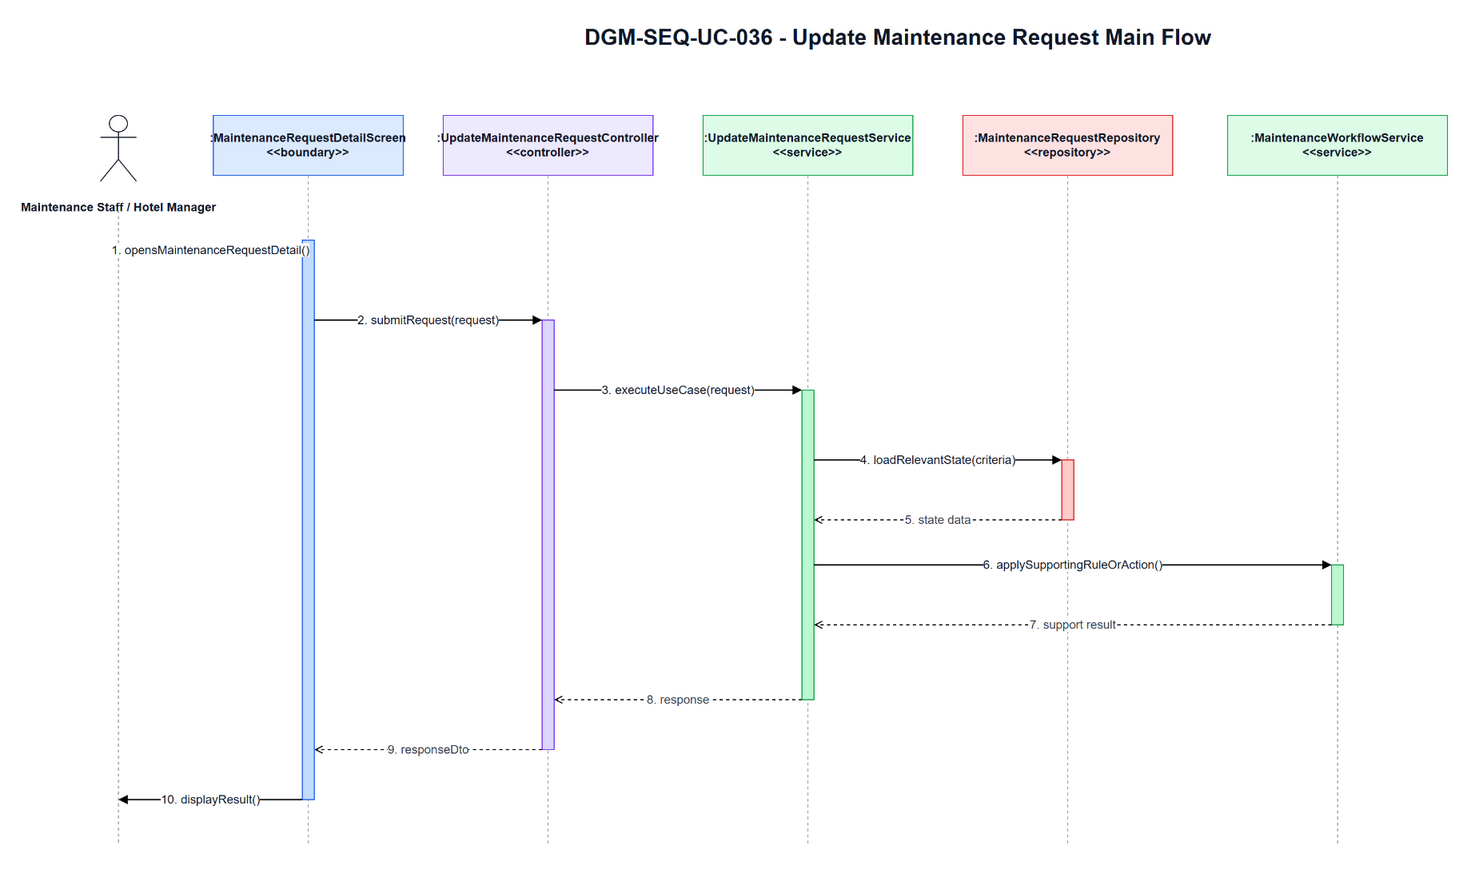

The diagram above was exported from draw.io. Its source (the exported page's mxGraphModel, read from the mxfile embedded in the PNG):
<mxGraphModel dx="1700" dy="920" grid="1" gridSize="10" guides="1" tooltips="1" connect="1" arrows="1" fold="1" page="1" pageScale="1" pageWidth="1700" pageHeight="920" math="0" shadow="0">
  <root>
    <mxCell id="0" />
    <mxCell id="1" parent="0" />
    <mxCell id="title" parent="1" value="DGM-SEQ-UC-036 - Update Maintenance Request Main Flow" style="text;html=1;strokeColor=none;fillColor=none;align=center;verticalAlign=middle;fontStyle=1;fontSize=22;fontColor=#111827" vertex="1">
      <mxGeometry x="420" y="25" width="900" height="34" as="geometry" />
    </mxCell>
    <mxCell id="actor-icon" parent="1" style="shape=umlActor;verticalLabelPosition=bottom;verticalAlign=top;html=1;outlineConnect=0;strokeColor=#111827" vertex="1">
      <mxGeometry x="72" y="120" width="36" height="66" as="geometry" />
    </mxCell>
    <mxCell id="actor-label" parent="1" value="Maintenance Staff / Hotel Manager" style="text;html=1;strokeColor=none;fillColor=none;align=center;verticalAlign=middle;fontStyle=1;fontSize=12;fontColor=#111827" vertex="1">
      <mxGeometry x="20" y="194" width="140" height="36" as="geometry" />
    </mxCell>
    <mxCell id="h0" parent="1" value=":MaintenanceRequestDetailScreen&lt;br&gt;&amp;lt;&amp;lt;boundary&amp;gt;&amp;gt;" style="rounded=0;whiteSpace=wrap;html=1;fillColor=#DBEAFE;strokeColor=#2563EB;fontSize=12;fontStyle=1;fontColor=#111827" vertex="1">
      <mxGeometry x="185" y="120" width="190" height="60" as="geometry" />
    </mxCell>
    <mxCell id="h1" parent="1" value=":UpdateMaintenanceRequestController&lt;br&gt;&amp;lt;&amp;lt;controller&amp;gt;&amp;gt;" style="rounded=0;whiteSpace=wrap;html=1;fillColor=#EDE9FE;strokeColor=#7C3AED;fontSize=12;fontStyle=1;fontColor=#111827" vertex="1">
      <mxGeometry x="415" y="120" width="210" height="60" as="geometry" />
    </mxCell>
    <mxCell id="h2" parent="1" value=":UpdateMaintenanceRequestService&lt;br&gt;&amp;lt;&amp;lt;service&amp;gt;&amp;gt;" style="rounded=0;whiteSpace=wrap;html=1;fillColor=#DCFCE7;strokeColor=#16A34A;fontSize=12;fontStyle=1;fontColor=#111827" vertex="1">
      <mxGeometry x="675" y="120" width="210" height="60" as="geometry" />
    </mxCell>
    <mxCell id="h3" parent="1" value=":MaintenanceRequestRepository&lt;br&gt;&amp;lt;&amp;lt;repository&amp;gt;&amp;gt;" style="rounded=0;whiteSpace=wrap;html=1;fillColor=#FEE2E2;strokeColor=#DC2626;fontSize=12;fontStyle=1;fontColor=#111827" vertex="1">
      <mxGeometry x="935" y="120" width="210" height="60" as="geometry" />
    </mxCell>
    <mxCell id="h4" parent="1" value=":MaintenanceWorkflowService&lt;br&gt;&amp;lt;&amp;lt;service&amp;gt;&amp;gt;" style="rounded=0;whiteSpace=wrap;html=1;fillColor=#DCFCE7;strokeColor=#16A34A;fontSize=12;fontStyle=1;fontColor=#111827" vertex="1">
      <mxGeometry x="1200" y="120" width="220" height="60" as="geometry" />
    </mxCell>
    <mxCell id="l-actor" parent="1" style="endArrow=none;html=1;dashed=1;strokeColor=#9CA3AF" edge="1">
      <mxGeometry relative="1" as="geometry">
        <mxPoint x="90" y="215" as="sourcePoint" />
        <mxPoint x="90" y="850" as="targetPoint" />
      </mxGeometry>
    </mxCell>
    <mxCell id="l0" parent="1" style="endArrow=none;html=1;dashed=1;strokeColor=#9CA3AF" edge="1">
      <mxGeometry relative="1" as="geometry">
        <mxPoint x="280" y="180" as="sourcePoint" />
        <mxPoint x="280" y="850" as="targetPoint" />
      </mxGeometry>
    </mxCell>
    <mxCell id="l1" parent="1" style="endArrow=none;html=1;dashed=1;strokeColor=#9CA3AF" edge="1">
      <mxGeometry relative="1" as="geometry">
        <mxPoint x="520" y="180" as="sourcePoint" />
        <mxPoint x="520" y="850" as="targetPoint" />
      </mxGeometry>
    </mxCell>
    <mxCell id="l2" parent="1" style="endArrow=none;html=1;dashed=1;strokeColor=#9CA3AF" edge="1">
      <mxGeometry relative="1" as="geometry">
        <mxPoint x="780" y="180" as="sourcePoint" />
        <mxPoint x="780" y="850" as="targetPoint" />
      </mxGeometry>
    </mxCell>
    <mxCell id="l3" parent="1" style="endArrow=none;html=1;dashed=1;strokeColor=#9CA3AF" edge="1">
      <mxGeometry relative="1" as="geometry">
        <mxPoint x="1040" y="180" as="sourcePoint" />
        <mxPoint x="1040" y="850" as="targetPoint" />
      </mxGeometry>
    </mxCell>
    <mxCell id="l4" parent="1" style="endArrow=none;html=1;dashed=1;strokeColor=#9CA3AF" edge="1">
      <mxGeometry relative="1" as="geometry">
        <mxPoint x="1310" y="180" as="sourcePoint" />
        <mxPoint x="1310" y="850" as="targetPoint" />
      </mxGeometry>
    </mxCell>
    <mxCell id="a-boundary" parent="1" style="rounded=0;whiteSpace=wrap;html=1;fillColor=#BFDBFE;strokeColor=#2563EB" vertex="1">
      <mxGeometry x="274" y="245" width="12" height="560" as="geometry" />
    </mxCell>
    <mxCell id="a-controller" parent="1" style="rounded=0;whiteSpace=wrap;html=1;fillColor=#DDD6FE;strokeColor=#7C3AED" vertex="1">
      <mxGeometry x="514" y="325" width="12" height="430" as="geometry" />
    </mxCell>
    <mxCell id="a-service" parent="1" style="rounded=0;whiteSpace=wrap;html=1;fillColor=#BBF7D0;strokeColor=#16A34A" vertex="1">
      <mxGeometry x="774" y="395" width="12" height="310" as="geometry" />
    </mxCell>
    <mxCell id="a-repo" parent="1" style="rounded=0;whiteSpace=wrap;html=1;fillColor=#FECACA;strokeColor=#DC2626" vertex="1">
      <mxGeometry x="1034" y="465" width="12" height="60" as="geometry" />
    </mxCell>
    <mxCell id="a-support" parent="1" style="rounded=0;whiteSpace=wrap;html=1;fillColor=#BBF7D0;strokeColor=#16A34A" vertex="1">
      <mxGeometry x="1304" y="570" width="12" height="60" as="geometry" />
    </mxCell>
    <mxCell id="m1" parent="1" value="1. opensMaintenanceRequestDetail()" style="endArrow=block;html=1;rounded=0;strokeWidth=1.3;fontSize=12;fontColor=#111827;labelBackgroundColor=#FFFFFF" edge="1">
      <mxGeometry relative="1" as="geometry">
        <mxPoint x="90" y="255" as="sourcePoint" />
        <mxPoint x="274" y="255" as="targetPoint" />
      </mxGeometry>
    </mxCell>
    <mxCell id="m2" parent="1" value="2. submitRequest(request)" style="endArrow=block;html=1;rounded=0;strokeWidth=1.3;fontSize=12;fontColor=#111827;labelBackgroundColor=#FFFFFF" edge="1">
      <mxGeometry relative="1" as="geometry">
        <mxPoint x="286" y="325" as="sourcePoint" />
        <mxPoint x="514" y="325" as="targetPoint" />
      </mxGeometry>
    </mxCell>
    <mxCell id="m3" parent="1" value="3. executeUseCase(request)" style="endArrow=block;html=1;rounded=0;strokeWidth=1.3;fontSize=12;fontColor=#111827;labelBackgroundColor=#FFFFFF" edge="1">
      <mxGeometry relative="1" as="geometry">
        <mxPoint x="526" y="395" as="sourcePoint" />
        <mxPoint x="774" y="395" as="targetPoint" />
      </mxGeometry>
    </mxCell>
    <mxCell id="m4" parent="1" value="4. loadRelevantState(criteria)" style="endArrow=block;html=1;rounded=0;strokeWidth=1.3;fontSize=12;fontColor=#111827;labelBackgroundColor=#FFFFFF" edge="1">
      <mxGeometry relative="1" as="geometry">
        <mxPoint x="786" y="465" as="sourcePoint" />
        <mxPoint x="1034" y="465" as="targetPoint" />
      </mxGeometry>
    </mxCell>
    <mxCell id="m5" parent="1" value="5. state data" style="endArrow=open;endFill=0;dashed=1;html=1;rounded=0;strokeWidth=1.1;fontSize=12;fontColor=#374151;labelBackgroundColor=#FFFFFF" edge="1">
      <mxGeometry relative="1" as="geometry">
        <mxPoint x="1034" y="525" as="sourcePoint" />
        <mxPoint x="786" y="525" as="targetPoint" />
      </mxGeometry>
    </mxCell>
    <mxCell id="m6" parent="1" value="6. applySupportingRuleOrAction()" style="endArrow=block;html=1;rounded=0;strokeWidth=1.3;fontSize=12;fontColor=#111827;labelBackgroundColor=#FFFFFF" edge="1">
      <mxGeometry relative="1" as="geometry">
        <mxPoint x="786" y="570" as="sourcePoint" />
        <mxPoint x="1304" y="570" as="targetPoint" />
      </mxGeometry>
    </mxCell>
    <mxCell id="m7" parent="1" value="7. support result" style="endArrow=open;endFill=0;dashed=1;html=1;rounded=0;strokeWidth=1.1;fontSize=12;fontColor=#374151;labelBackgroundColor=#FFFFFF" edge="1">
      <mxGeometry relative="1" as="geometry">
        <mxPoint x="1304" y="630" as="sourcePoint" />
        <mxPoint x="786" y="630" as="targetPoint" />
      </mxGeometry>
    </mxCell>
    <mxCell id="m8" parent="1" value="8. response" style="endArrow=open;endFill=0;dashed=1;html=1;rounded=0;strokeWidth=1.1;fontSize=12;fontColor=#374151;labelBackgroundColor=#FFFFFF" edge="1">
      <mxGeometry relative="1" as="geometry">
        <mxPoint x="774" y="705" as="sourcePoint" />
        <mxPoint x="526" y="705" as="targetPoint" />
      </mxGeometry>
    </mxCell>
    <mxCell id="m9" parent="1" value="9. responseDto" style="endArrow=open;endFill=0;dashed=1;html=1;rounded=0;strokeWidth=1.1;fontSize=12;fontColor=#374151;labelBackgroundColor=#FFFFFF" edge="1">
      <mxGeometry relative="1" as="geometry">
        <mxPoint x="514" y="755" as="sourcePoint" />
        <mxPoint x="286" y="755" as="targetPoint" />
      </mxGeometry>
    </mxCell>
    <mxCell id="m10" parent="1" value="10. displayResult()" style="endArrow=block;html=1;rounded=0;strokeWidth=1.3;fontSize=12;fontColor=#111827;labelBackgroundColor=#FFFFFF" edge="1">
      <mxGeometry relative="1" as="geometry">
        <mxPoint x="274" y="805" as="sourcePoint" />
        <mxPoint x="90" y="805" as="targetPoint" />
      </mxGeometry>
    </mxCell>
  </root>
</mxGraphModel>